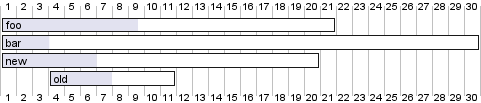

The diagram above was rendered by PlantUML. Its source (embedded in the PNG):
@startgantt
[foo] lasts 21 days
[foo] is 41% completed

[bar] lasts 30 days and is 10% completed

[new] is 30% completed and lasts 20 days

[old] starts at D+3 and ends at D+10 and is 50% completed
@endgantt